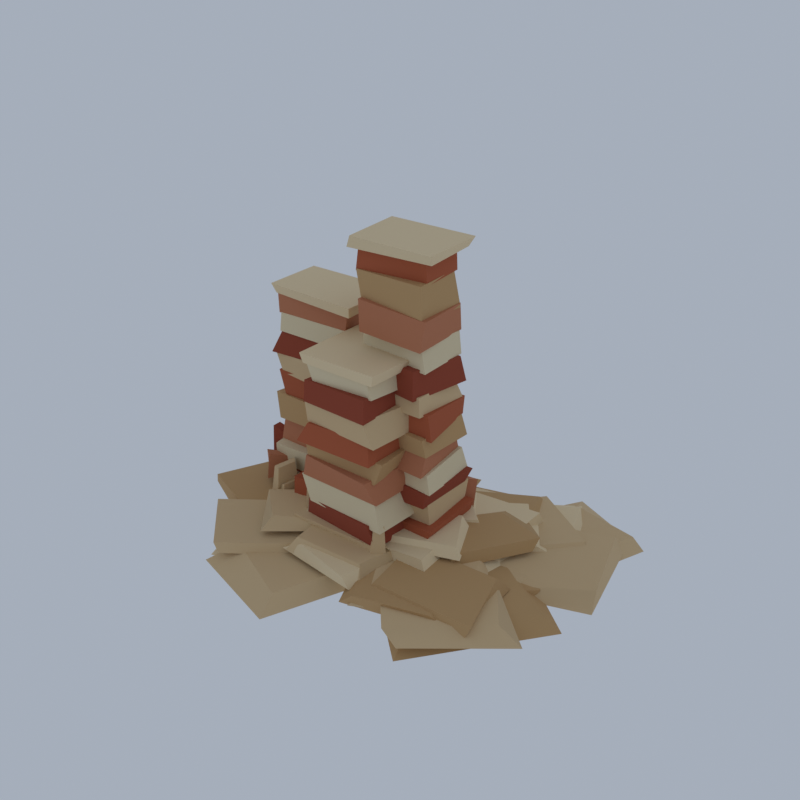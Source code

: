 # Source: SD01_01_red_mesa_cluster_01.blend  (saved by Blender 5.2.45; exported with 4.5.12 LTS)
import bpy
from mathutils import Matrix  # noqa: F401  (used for matrix-valued properties, if any)

bpy.ops.wm.read_factory_settings(use_empty=True)
scene = bpy.context.scene
scene.name = 'Scene'

# ---- collections
col_collection = bpy.data.collections.new('Collection'); scene.collection.children.link(col_collection)

# ---- materials (node trees are filled in below, after node groups)
mat_vh_sand_sandstone = bpy.data.materials.new('vh_sand|Sandstone')
mat_vh_sand_sandstone.diffuse_color = (0.68, 0.4878, 0.2674, 1.0)
mat_vh_sand2_sandstone = bpy.data.materials.new('vh_sand2|Sandstone')
mat_vh_sand2_sandstone.diffuse_color = (0.548, 0.3392, 0.1511, 1.0)
mat_vh_sandl_sandstone = bpy.data.materials.new('vh_sandl|Sandstone')
mat_vh_sandl_sandstone.diffuse_color = (0.8277, 0.6524, 0.3993, 1.0)
mat_vh_red_sandstone = bpy.data.materials.new('vh_red|Sandstone')
mat_vh_red_sandstone.diffuse_color = (0.4423, 0.1062, 0.04145, 1.0)
mat_vh_red2_sandstone = bpy.data.materials.new('vh_red2|Sandstone')
mat_vh_red2_sandstone.diffuse_color = (0.3112, 0.05819, 0.02537, 1.0)
mat_vh_cream_sandstone = bpy.data.materials.new('vh_cream|Sandstone')
mat_vh_cream_sandstone.diffuse_color = (0.7667, 0.6388, 0.4098, 1.0)
mat_vh_clay_brick = bpy.data.materials.new('vh_clay|Brick')
mat_vh_clay_brick.diffuse_color = (0.5234, 0.1975, 0.09627, 1.0)

# ---- material node trees
mat_vh_sand_sandstone.use_nodes = True; mat_vh_sand_sandstone.node_tree.nodes.clear()
_N = mat_vh_sand_sandstone.node_tree.nodes; _L = mat_vh_sand_sandstone.node_tree.links
n0 = _N.new('ShaderNodeBsdfPrincipled'); n0.name = 'Principled BSDF'; n0.location = (-200, 100)
n0.inputs[0].default_value = (0.68, 0.4878, 0.2674, 1.0)
n0.inputs[2].default_value = 0.95
n0.inputs[10].default_value = 0.005
n1 = _N.new('ShaderNodeOutputMaterial'); n1.name = 'Material Output'; n1.location = (200, 100)
_L.new(n0.outputs[0], n1.inputs[0])
n1.is_active_output = True
mat_vh_sand2_sandstone.use_nodes = True; mat_vh_sand2_sandstone.node_tree.nodes.clear()
_N = mat_vh_sand2_sandstone.node_tree.nodes; _L = mat_vh_sand2_sandstone.node_tree.links
n0 = _N.new('ShaderNodeBsdfPrincipled'); n0.name = 'Principled BSDF'; n0.location = (-200, 100)
n0.inputs[0].default_value = (0.548, 0.3392, 0.1511, 1.0)
n0.inputs[2].default_value = 0.95
n0.inputs[10].default_value = 0.005
n1 = _N.new('ShaderNodeOutputMaterial'); n1.name = 'Material Output'; n1.location = (200, 100)
_L.new(n0.outputs[0], n1.inputs[0])
n1.is_active_output = True
mat_vh_sandl_sandstone.use_nodes = True; mat_vh_sandl_sandstone.node_tree.nodes.clear()
_N = mat_vh_sandl_sandstone.node_tree.nodes; _L = mat_vh_sandl_sandstone.node_tree.links
n0 = _N.new('ShaderNodeBsdfPrincipled'); n0.name = 'Principled BSDF'; n0.location = (-200, 100)
n0.inputs[0].default_value = (0.8277, 0.6524, 0.3993, 1.0)
n0.inputs[2].default_value = 0.95
n0.inputs[10].default_value = 0.005
n1 = _N.new('ShaderNodeOutputMaterial'); n1.name = 'Material Output'; n1.location = (200, 100)
_L.new(n0.outputs[0], n1.inputs[0])
n1.is_active_output = True
mat_vh_red_sandstone.use_nodes = True; mat_vh_red_sandstone.node_tree.nodes.clear()
_N = mat_vh_red_sandstone.node_tree.nodes; _L = mat_vh_red_sandstone.node_tree.links
n0 = _N.new('ShaderNodeBsdfPrincipled'); n0.name = 'Principled BSDF'; n0.location = (-200, 100)
n0.inputs[0].default_value = (0.4423, 0.1062, 0.04145, 1.0)
n0.inputs[2].default_value = 0.95
n0.inputs[10].default_value = 0.005
n1 = _N.new('ShaderNodeOutputMaterial'); n1.name = 'Material Output'; n1.location = (200, 100)
_L.new(n0.outputs[0], n1.inputs[0])
n1.is_active_output = True
mat_vh_red2_sandstone.use_nodes = True; mat_vh_red2_sandstone.node_tree.nodes.clear()
_N = mat_vh_red2_sandstone.node_tree.nodes; _L = mat_vh_red2_sandstone.node_tree.links
n0 = _N.new('ShaderNodeBsdfPrincipled'); n0.name = 'Principled BSDF'; n0.location = (-200, 100)
n0.inputs[0].default_value = (0.3112, 0.05819, 0.02537, 1.0)
n0.inputs[2].default_value = 0.95
n0.inputs[10].default_value = 0.005
n1 = _N.new('ShaderNodeOutputMaterial'); n1.name = 'Material Output'; n1.location = (200, 100)
_L.new(n0.outputs[0], n1.inputs[0])
n1.is_active_output = True
mat_vh_cream_sandstone.use_nodes = True; mat_vh_cream_sandstone.node_tree.nodes.clear()
_N = mat_vh_cream_sandstone.node_tree.nodes; _L = mat_vh_cream_sandstone.node_tree.links
n0 = _N.new('ShaderNodeBsdfPrincipled'); n0.name = 'Principled BSDF'; n0.location = (-200, 100)
n0.inputs[0].default_value = (0.7667, 0.6388, 0.4098, 1.0)
n0.inputs[2].default_value = 0.95
n0.inputs[10].default_value = 0.005
n1 = _N.new('ShaderNodeOutputMaterial'); n1.name = 'Material Output'; n1.location = (200, 100)
_L.new(n0.outputs[0], n1.inputs[0])
n1.is_active_output = True
mat_vh_clay_brick.use_nodes = True; mat_vh_clay_brick.node_tree.nodes.clear()
_N = mat_vh_clay_brick.node_tree.nodes; _L = mat_vh_clay_brick.node_tree.links
n0 = _N.new('ShaderNodeBsdfPrincipled'); n0.name = 'Principled BSDF'; n0.location = (-200, 100)
n0.inputs[0].default_value = (0.5234, 0.1975, 0.09627, 1.0)
n0.inputs[2].default_value = 0.9
n0.inputs[10].default_value = 0.005
n1 = _N.new('ShaderNodeOutputMaterial'); n1.name = 'Material Output'; n1.location = (200, 100)
_L.new(n0.outputs[0], n1.inputs[0])
n1.is_active_output = True

# ---- world
world_world = bpy.data.worlds.new('World'); scene.world = world_world
world_world.use_nodes = True; world_world.node_tree.nodes.clear()
_N = world_world.node_tree.nodes; _L = world_world.node_tree.links
n0 = _N.new('ShaderNodeOutputWorld'); n0.name = 'World Output'; n0.location = (200, 100)
n1 = _N.new('ShaderNodeBackground'); n1.name = 'Background'; n1.location = (-200, 100)
n1.inputs[0].default_value = (0.42, 0.47, 0.55, 1.0)
n1.inputs[1].default_value = 0.9
_L.new(n1.outputs[0], n0.inputs[0])
n0.is_active_output = True
world_world.color = (0.05088, 0.05088, 0.05088)
world_world.sun_shadow_jitter_overblur = 0.0

# ---- meshes
me_mesa_cluster = bpy.data.meshes.new('mesa_cluster')
me_mesa_cluster.from_pydata([(-4.994, -50.0, 1.19), (11.16, -7.831, 1.36), (-17.5, -1.647, 0.9976), (-34.96, -41.67, 1.594), (-5.073, -45.06, 6.511), (7.746, -10.37, 6.698), (-17.96, -4.417, 6.713), (-28.88, -34.45, 5.879), (43.21, 3.022, 1.437), (55.89, 38.99, 1.65), (29.25, 50.0, 1.979), (11.17, 18.99, 1.899), (40.87, 6.574, 5.35), (52.66, 37.92, 5.696), (32.19, 41.95, 5.492), (18.93, 17.21, 5.841), (20.72, -10.03, 2.593), (60.0, 4.267, 2.461), (51.88, 36.2, 2.919), (3.764, 25.65, 2.45), (14.17, -0.7636, 6.887), (58.71, 8.097, 7.268), (50.05, 32.56, 7.23), (7.063, 16.6, 6.98), (14.9, -6.938, 2.613), (31.61, 16.95, 3.212), (13.02, 27.47, 3.147), (-4.898, 6.119, 2.821), (16.24, -7.555, 6.442), (27.19, 10.12, 6.39), (7.858, 26.43, 6.102), (-4.892, 3.819, 6.424), (39.68, -8.648, 3.099), (48.86, 14.42, 3.594), (24.29, 25.34, 3.129), (12.13, -0.2659, 3.626), (38.3, -8.417, 6.463), (44.01, 16.58, 6.496), (22.67, 22.99, 6.495), (16.68, -2.622, 6.504), (20.39, -9.016, 3.658), (47.16, 19.72, 3.486), (23.51, 40.31, 3.821), (-1.976, 9.632, 3.588), (20.64, -3.986, 8.532), (45.28, 24.7, 7.882), (24.39, 37.53, 7.848), (5.095, 14.83, 8.219), (-19.62, 10.86, 4.447), (-5.581, 31.74, 4.588), (-25.31, 44.31, 4.25), (-37.56, 23.82, 4.667), (-18.99, 13.9, 7.357), (-8.048, 30.15, 7.393), (-23.66, 43.14, 7.399), (-34.45, 23.44, 7.348), (27.89, -31.48, 4.846), (28.16, 9.064, 5.397), (-0.0695, 5.948, 4.86), (-4.304, -28.38, 5.317), (21.16, -24.06, 9.043), (24.74, 1.707, 9.288), (6.408, 5.232, 9.369), (0.8525, -20.23, 8.942), (-30.0, -41.08, 5.756), (-9.103, -25.53, 5.563), (-28.24, -11.01, 5.688), (-46.91, -24.92, 5.755), (-31.82, -41.0, 8.341), (-11.01, -25.4, 8.732), (-30.04, -12.13, 8.53), (-47.2, -25.49, 8.568), (32.65, -40.79, 5.911), (56.14, -21.58, 6.035), (34.56, -5.945, 5.644), (14.95, -24.59, 6.022), (27.43, -40.02, 8.844), (48.67, -21.0, 9.078), (38.95, -8.037, 9.189), (16.33, -27.74, 9.094), (12.99, -36.39, 6.434), (44.82, -19.78, 5.866), (29.7, 2.504, 5.897), (-0.03064, -10.83, 6.207), (15.78, -30.71, 9.891), (40.85, -21.85, 9.405), (27.85, -0.06107, 9.654), (4.149, -11.68, 9.766), (-2.861, -27.54, 7.562), (9.813, -11.49, 7.732), (-6.505, -0.1875, 7.618), (-18.33, -18.68, 7.928), (-3.768, -25.95, 10.36), (8.75, -8.92, 9.948), (-4.708, -0.8491, 10.18), (-18.45, -16.12, 9.993), (-12.14, 1.113, 8.512), (-8.314, 23.49, 8.639), (-28.36, 25.03, 8.281), (-29.83, 5.809, 8.449), (-11.73, 3.252, 10.48), (-10.08, 20.51, 10.84), (-24.47, 21.31, 10.77), (-28.18, 6.847, 10.53), (11.03, -29.41, 8.871), (13.36, -1.49, 8.399), (-13.5, 0.7952, 8.406), (-14.11, -30.94, 8.593), (8.574, -26.62, 11.71), (14.14, -3.43, 11.65), (-15.71, -0.006618, 12.1), (-12.38, -28.1, 11.93), (-12.09, -19.16, 9.063), (9.593, -4.229, 9.197), (-5.938, 11.43, 9.36), (-24.13, -4.461, 9.081), (-12.17, -19.44, 12.23), (8.343, -3.232, 12.04), (-5.421, 12.75, 12.23), (-24.53, -5.598, 12.39), (-23.61, -31.1, 10.33), (-6.046, -16.31, 10.34), (-18.25, 0.5988, 9.99), (-36.16, -12.25, 10.21), (-24.29, -25.66, 12.56), (-10.1, -17.05, 12.8), (-18.38, -3.619, 12.82), (-34.81, -16.77, 12.52), (1.042, -6.735, 10.87), (17.02, -7.155, 11.14), (16.11, 5.56, 10.94), (1.42, 5.284, 10.99), (0.9992, -4.959, 12.78), (15.14, -6.932, 12.79), (15.08, 4.126, 12.73), (3.236, 5.964, 12.65), (-6.993, 5.883, 11.17), (-0.2822, 25.48, 11.41), (-12.41, 32.61, 11.29), (-20.96, 12.61, 11.12), (-6.597, 8.369, 13.59), (-0.5715, 23.33, 13.68), (-14.28, 29.48, 13.83), (-21.8, 13.47, 13.53), (-3.02, 4.513, 11.73), (11.77, 13.15, 11.43), (0.5243, 27.25, 11.49), (-14.21, 14.95, 11.54), (-3.142, 7.015, 13.57), (8.784, 15.75, 13.5), (-2.187, 25.43, 13.49), (-14.06, 16.86, 13.62), (-12.71, -8.103, 16.06), (15.7, -6.498, 15.59), (14.38, 10.48, 15.81), (-10.33, 9.85, 15.98), (-12.25, -10.05, 22.96), (15.19, -6.909, 22.56), (15.85, 10.12, 23.22), (-11.75, 8.328, 23.22), (-10.5, -8.814, 48.17), (13.34, -8.323, 48.41), (14.15, 8.779, 48.24), (-10.73, 9.382, 47.76), (-9.326, -7.142, 53.59), (12.82, -8.035, 53.82), (12.62, 7.171, 53.55), (-9.362, 7.052, 53.77), (-5.831, -7.17, 5.002), (-10.4, -13.39, 4.928), (-7.219, -16.07, 3.177), (-2.464, -10.98, 4.878), (-6.56, -8.803, 11.7), (-9.64, -13.46, 12.24), (-5.844, -13.99, 11.36), (-3.413, -9.815, 11.56), (5.919, 11.34, 10.56), (6.807, 18.46, 9.049), (1.114, 18.23, 8.603), (1.527, 11.47, 10.58), (5.007, 12.23, 19.78), (5.357, 17.33, 19.6), (2.242, 17.24, 21.2), (0.8176, 12.23, 21.82), (-20.08, -20.74, 7.829), (8.26, -21.57, 8.471), (8.171, 3.881, 8.087), (-16.54, 3.931, 8.116), (-19.26, -22.27, 13.69), (7.469, -20.13, 13.1), (8.728, 4.791, 13.63), (-17.0, 4.078, 13.55), (-15.34, -19.44, 42.65), (8.137, -20.23, 42.45), (9.883, 2.471, 42.78), (-12.49, 4.349, 42.42), (-15.45, -20.27, 49.48), (4.955, -20.91, 49.59), (9.134, 1.272, 49.88), (-12.82, 4.38, 49.99), (-16.73, -11.9, 8.536), (-21.25, -14.01, 6.991), (-18.6, -18.52, 8.982), (-13.74, -15.75, 8.619), (-17.33, -12.11, 18.68), (-19.28, -14.23, 18.91), (-18.37, -17.89, 19.54), (-14.57, -15.21, 19.27), (3.437, -17.71, 9.957), (7.429, -21.13, 11.37), (10.65, -18.59, 11.74), (6.261, -14.54, 10.73), (3.902, -17.13, 19.5), (7.725, -20.19, 18.39), (10.18, -18.57, 19.78), (6.027, -15.48, 18.48), (-40.75, -3.044, 42.88), (-13.81, -5.051, 42.78), (-13.45, 13.24, 42.43), (-40.45, 12.95, 42.04), (-42.43, -3.734, 49.12), (-16.6, -3.025, 49.15), (-13.91, 12.53, 49.28), (-41.69, 13.11, 49.58), (-35.89, -6.07, 6.762), (-38.96, -12.1, 6.334), (-34.32, -14.22, 4.578), (-31.14, -7.327, 4.736), (-35.41, -5.517, 17.85), (-37.51, -11.55, 17.06), (-34.43, -13.0, 17.93), (-32.63, -8.124, 18.8), (-33.1, -7.404, 5.73), (-34.89, -13.25, 5.071), (-31.5, -14.41, 5.532), (-29.29, -6.759, 3.984), (-33.1, -8.602, 13.08), (-33.68, -12.72, 12.73), (-31.79, -13.61, 13.75), (-30.4, -8.215, 13.87), (25.88, -20.77, 2.083), (44.89, -0.3863, 2.359), (31.59, 22.83, 2.159), (5.918, 3.218, 1.918), (25.11, -19.02, 5.493), (46.19, 1.296, 5.457), (28.13, 22.87, 5.685), (4.677, 5.539, 5.722), (-38.81, -26.54, 2.064), (-12.44, -10.8, 2.208), (-23.81, 8.387, 2.466), (-46.21, -9.788, 2.03), (-35.6, -23.97, 5.618), (-13.49, -9.431, 5.791), (-25.5, 3.724, 5.752), (-46.79, -10.53, 5.564), (32.28, -41.42, 2.164), (58.27, -7.07, 2.645), (26.92, 17.29, 2.628), (4.369, -17.12, 2.554), (28.35, -28.83, 7.122), (49.49, -7.124, 6.907), (29.66, 5.942, 6.599), (3.896, -18.79, 6.443), (-38.16, -25.08, 4.424), (-18.93, 5.213, 4.137), (-48.23, 12.23, 4.686), (-60.0, -14.52, 4.488), (-38.82, -23.05, 8.169), (-25.2, 2.016, 8.02), (-46.53, 11.14, 8.337), (-57.62, -16.33, 8.685), (8.434, -3.517, 4.981), (38.55, 9.482, 5.447), (24.51, 38.59, 5.275), (-5.355, 29.06, 5.507), (9.92, 4.651, 8.926), (31.05, 14.48, 9.17), (24.16, 33.9, 9.383), (1.001, 20.79, 9.159), (9.879, -36.26, 5.945), (40.22, -27.92, 5.726), (35.62, -8.626, 5.865), (-0.6509, -14.12, 6.097), (14.43, -36.08, 9.919), (34.42, -29.95, 9.947), (31.43, -10.47, 9.916), (9.508, -14.8, 9.737), (-18.55, -5.154, 6.877), (11.18, 3.839, 6.832), (3.173, 34.51, 6.593), (-27.72, 26.27, 6.987), (-14.69, 0.459, 9.886), (7.795, 9.622, 10.48), (-1.97, 25.66, 10.26), (-25.58, 21.11, 10.35), (13.71, -31.31, 7.285), (44.07, -28.53, 7.365), (41.24, -5.256, 7.256), (10.02, -7.807, 7.455), (15.43, -29.14, 10.54), (45.22, -27.83, 10.53), (38.99, -8.119, 10.9), (11.95, -9.051, 10.4), (15.43, -7.365, 7.7), (34.07, 7.204, 7.228), (24.97, 22.78, 7.277), (1.268, 6.699, 7.486), (15.44, -2.811, 10.37), (30.15, 9.089, 10.37), (21.88, 19.67, 10.12), (6.138, 5.01, 10.15), (25.05, -11.22, 8.84), (37.3, 10.62, 8.542), (22.65, 25.34, 9.015), (6.626, -0.2227, 8.731), (25.33, -7.825, 12.2), (38.31, 12.39, 12.46), (22.73, 16.63, 12.05), (11.62, 0.8986, 12.49), (8.165, -11.62, 9.543), (18.05, 3.372, 9.596), (3.889, 11.35, 9.506), (-7.808, -0.7304, 9.463), (3.74, -11.68, 11.71), (15.22, 4.353, 11.48), (5.842, 11.22, 11.57), (-5.409, -2.108, 11.55), (-23.38, -3.824, 10.68), (-0.09015, -5.165, 10.49), (2.096, 11.04, 10.61), (-24.92, 12.39, 10.21), (-18.42, -2.551, 12.7), (-0.6335, -1.476, 13.12), (-1.621, 8.566, 12.91), (-20.07, 10.15, 13.17), (-30.73, -16.74, 10.6), (-12.87, -15.99, 10.8), (-14.96, -5.162, 10.69), (-31.04, -5.429, 10.7), (-28.04, -15.39, 12.41), (-15.56, -15.65, 12.35), (-14.99, -7.707, 12.58), (-27.46, -7.193, 12.5), (-5.387, 3.172, 11.33), (0.6723, 15.22, 11.23), (-7.143, 21.31, 11.13), (-16.17, 7.276, 11.02), (-6.582, 4.794, 12.73), (0.5149, 13.54, 12.8), (-8.499, 19.28, 12.86), (-15.24, 9.316, 12.93), (-11.6, -8.503, 37.77), (15.4, -8.237, 37.47), (15.55, 9.275, 37.31), (-9.287, 9.749, 37.71), (-11.41, -7.702, 42.91), (14.8, -9.161, 42.68), (13.75, 9.046, 42.86), (-10.05, 9.576, 43.02), (-6.78, -7.061, 75.07), (13.29, -7.851, 74.38), (13.92, 7.047, 74.05), (-7.419, 8.645, 74.99), (-7.909, -7.617, 83.32), (13.2, -8.094, 83.75), (12.03, 6.52, 83.7), (-5.288, 8.086, 84.14), (-10.45, -2.919, 7.275), (-14.75, -4.076, 9.858), (-12.24, -10.27, 7.312), (-8.517, -7.519, 10.31), (-11.52, -2.973, 23.39), (-14.75, -4.086, 23.47), (-12.48, -9.6, 20.12), (-8.017, -7.447, 22.38), (-15.55, -19.67, 31.86), (7.662, -19.48, 31.7), (5.787, 3.745, 32.24), (-18.2, 2.609, 32.09), (-15.7, -20.25, 37.89), (8.988, -17.9, 37.42), (8.0, 3.994, 37.65), (-15.06, 4.011, 38.11), (-3.923, 4.691, 9.79), (-3.397, 8.62, 7.619), (-9.187, 7.841, 8.462), (-9.943, 3.261, 10.73), (-4.628, 4.033, 22.14), (-4.871, 8.095, 23.05), (-9.097, 6.939, 21.38), (-7.714, 3.568, 21.72), (-41.33, -4.552, 28.7), (-12.7, -3.923, 29.06), (-13.87, 15.99, 29.04), (-43.87, 15.04, 28.67), (-44.03, -2.893, 35.75), (-16.17, -3.198, 35.89), (-16.05, 15.53, 36.19), (-41.04, 14.06, 36.02), (-28.39, 19.19, 9.575), (-27.97, 23.09, 8.347), (-32.11, 23.7, 7.086), (-31.31, 18.99, 7.896), (-28.65, 20.12, 21.66), (-28.93, 23.5, 19.58), (-30.85, 22.69, 19.82), (-30.78, 19.0, 21.95), (-34.41, -40.09, 2.707), (1.309, -29.06, 3.246), (-10.29, 2.374, 3.282), (-46.75, -7.245, 3.154), (-32.62, -31.58, 7.248), (-4.959, -23.74, 6.516), (-12.77, -3.583, 6.886), (-40.27, -13.65, 6.809), (-32.44, -2.12, 3.61), (-28.35, 22.83, 3.695), (-49.5, 25.09, 3.834), (-56.49, -0.4039, 3.543), (-33.24, 1.646, 6.695), (-31.1, 21.85, 6.289), (-47.31, 25.59, 6.332), (-51.52, 1.022, 6.651), (34.76, -31.63, 3.737), (40.27, 10.27, 3.736), (4.557, 14.49, 3.761), (-1.56, -28.03, 3.964), (28.91, -25.05, 8.037), (30.65, 9.042, 8.216), (6.984, 12.64, 8.505), (-3.086, -25.59, 8.484), (26.64, 16.83, 4.282), (42.8, 29.28, 4.283), (32.49, 44.29, 4.444), (13.02, 27.28, 4.468), (26.27, 16.35, 6.855), (38.56, 29.03, 6.83), (34.12, 39.85, 6.673), (16.78, 28.33, 6.92), (-12.16, -3.599, 4.115), (27.45, 9.782, 4.732), (19.1, 34.26, 4.698), (-25.37, 22.36, 4.424), (-8.953, -0.9533, 8.746), (24.07, 9.5, 9.358), (14.04, 28.48, 8.955), (-12.4, 21.49, 9.26), (-17.73, -12.06, 4.627), (16.74, -4.649, 4.805), (9.269, 19.92, 5.055), (-23.27, 7.31, 5.174), (-14.28, -11.22, 8.597), (12.34, -2.607, 9.086), (8.37, 15.11, 8.779), (-22.84, 7.651, 8.874), (18.77, -0.6069, 6.334), (40.34, 15.42, 6.438), (25.54, 28.78, 6.425), (4.815, 17.11, 6.69), (20.42, 2.207, 9.49), (35.75, 12.53, 9.334), (23.83, 28.6, 9.373), (9.667, 18.35, 9.512), (16.19, -19.61, 6.677), (32.98, 2.295, 6.412), (12.54, 18.52, 6.535), (-3.052, -6.314, 6.855), (15.97, -14.91, 9.741), (29.68, 5.442, 10.18), (14.38, 16.47, 10.03), (-3.994, -4.966, 9.894), (-27.99, -8.825, 6.987), (-11.7, 12.82, 7.117), (-29.07, 30.05, 7.165), (-49.12, 3.881, 6.858), (-30.09, -7.235, 10.43), (-11.08, 11.34, 10.78), (-29.3, 20.36, 10.72), (-44.68, 5.45, 10.15), (10.37, -32.99, 8.005), (16.06, -7.795, 8.041), (-9.035, -3.95, 7.913), (-16.05, -30.29, 7.941), (8.11, -32.97, 11.04), (12.06, -11.08, 11.09), (-6.86, -6.159, 11.09), (-10.16, -28.99, 10.98), (-0.02741, -1.007, 8.075), (30.34, -0.1783, 8.093), (31.05, 25.6, 7.929), (0.5731, 23.64, 8.104), (7.803, 0.5934, 11.32), (31.47, 1.097, 11.45), (30.53, 24.14, 11.3), (3.097, 20.37, 11.49), (12.96, 4.904, 8.642), (28.72, 10.43, 8.489), (23.19, 20.78, 8.856), (7.57, 14.9, 8.752), (11.88, 4.12, 10.61), (27.45, 12.01, 10.43), (22.06, 20.33, 10.76), (5.932, 13.38, 10.78), (-39.08, -9.361, 9.414), (-10.06, -7.391, 9.663), (-13.75, 18.79, 9.608), (-43.36, 14.2, 9.786), (-36.96, -7.375, 12.67), (-14.09, -6.632, 13.17), (-12.88, 18.76, 13.03), (-38.1, 12.0, 12.69), (-6.481, -18.03, 9.707), (23.52, -17.94, 9.467), (20.09, 3.65, 9.801), (-9.632, 3.407, 9.385), (-1.499, -19.52, 12.67), (20.64, -16.29, 12.94), (18.8, 3.45, 12.7), (-2.319, 2.817, 13.24), (4.021, -5.75, 9.66), (23.28, 7.974, 9.922), (13.57, 23.3, 9.971), (-10.42, 5.334, 9.722), (4.478, -6.055, 12.68), (20.76, 8.234, 12.95), (8.974, 18.91, 12.85), (-5.718, 8.962, 13.19), (4.008, -17.71, 11.75), (27.62, -8.964, 11.69), (20.95, 5.033, 11.48), (-2.224, -3.159, 11.57), (5.977, -14.83, 14.07), (25.24, -7.408, 14.29), (17.69, 5.324, 14.48), (-0.2498, -3.843, 14.32), (-9.329, -9.448, 89.18), (15.45, -6.868, 89.2), (13.72, 10.03, 89.25), (-11.37, 9.357, 89.07), (-8.832, -8.835, 92.04), (16.52, -8.444, 92.18), (15.31, 10.63, 92.09), (-10.59, 9.499, 92.11), (-15.84, -19.83, 59.45), (7.15, -19.55, 59.57), (7.535, 4.712, 59.5), (-17.17, 3.89, 59.45), (-16.29, -20.51, 62.4), (7.363, -19.36, 62.35), (9.012, 3.406, 62.59), (-16.66, 3.269, 62.38), (-42.08, -2.789, 66.78), (-14.4, -3.701, 66.73), (-15.67, 13.39, 66.83), (-44.5, 13.89, 66.89), (-42.63, -4.099, 69.85), (-13.85, -4.242, 69.81), (-14.52, 15.01, 69.61), (-43.4, 13.58, 69.69), (-11.38, -9.636, 7.803), (15.83, -9.535, 7.734), (14.53, 11.55, 8.173), (-13.04, 10.49, 7.781), (-9.095, -8.848, 16.26), (17.71, -9.342, 16.31), (17.23, 11.03, 16.93), (-13.21, 9.048, 17.13), (-10.31, -8.032, 41.99), (16.43, -7.348, 41.99), (13.19, 10.28, 42.44), (-10.07, 9.391, 42.17), (-7.649, -8.479, 48.56), (14.76, -6.675, 48.82), (14.24, 9.522, 48.38), (-7.58, 7.59, 48.71), (-8.17, -7.446, 82.8), (12.98, -5.499, 82.92), (12.1, 7.783, 83.39), (-7.362, 7.486, 83.13), (-6.959, -7.504, 90.63), (12.26, -5.1, 90.6), (10.72, 9.072, 90.3), (-8.618, 6.397, 90.6), (-9.001, -6.251, 9.938), (-13.85, -10.11, 7.938), (-7.895, -14.45, 9.632), (-4.169, -9.977, 8.375), (-8.081, -6.548, 17.9), (-12.63, -10.26, 17.25), (-8.686, -13.11, 17.54), (-4.276, -9.715, 16.81), (-2.394, 11.99, 7.233), (-5.03, 17.05, 7.408), (-8.397, 14.42, 7.619), (-4.946, 9.927, 7.16), (-2.307, 12.34, 15.32), (-4.575, 16.66, 16.51), (-6.946, 14.69, 16.49), (-4.969, 10.55, 15.61), (-17.1, -22.09, 37.23), (6.943, -20.92, 37.18), (6.895, 4.078, 37.46), (-14.8, 1.827, 37.36), (-14.47, -20.52, 42.65), (5.323, -19.02, 43.38), (6.87, 1.426, 43.06), (-15.47, 1.033, 42.75), (8.023, -5.402, 0.7966), (13.49, -2.966, 1.315), (11.01, 0.276, 0.997), (6.353, -1.091, 0.0), (9.02, -5.611, 16.35), (12.77, -2.882, 16.78), (10.36, 0.04394, 14.75), (7.24, -1.548, 15.79), (5.464, -2.647, 6.051), (11.76, 2.769, 7.897), (8.594, 4.269, 6.102), (3.67, 0.5294, 7.265), (5.848, -1.808, 15.4), (9.578, 1.489, 15.83), (8.783, 4.866, 18.35), (4.441, 1.421, 17.38), (-40.63, -2.332, 34.88), (-14.8, -1.456, 35.14), (-14.33, 15.69, 35.86), (-44.93, 13.84, 35.84), (-41.98, -3.332, 43.61), (-13.79, -2.487, 43.35), (-14.43, 15.32, 43.29), (-42.17, 14.81, 43.08), (-29.73, -8.719, 4.447), (-27.33, -14.5, 6.054), (-22.31, -11.95, 6.623), (-23.68, -7.676, 4.617), (-27.77, -8.682, 18.1), (-28.42, -12.58, 17.53), (-23.53, -12.06, 17.16), (-24.93, -7.431, 17.22), (-30.88, 17.8, 3.863), (-31.51, 23.53, 4.759), (-35.96, 22.59, 4.629), (-33.7, 17.61, 2.489), (-31.03, 19.19, 12.1), (-32.72, 23.65, 11.31), (-35.0, 22.4, 12.3), (-34.27, 18.8, 12.2), (-9.262, -10.19, 21.86), (14.99, -8.652, 22.21), (15.3, 8.245, 21.92), (-10.84, 10.4, 21.89), (-11.87, -8.891, 27.87), (16.25, -9.242, 27.29), (17.54, 9.581, 27.42), (-8.671, 8.479, 27.3), (-8.338, -7.198, 53.29), (11.91, -9.367, 52.97), (14.9, 9.07, 53.13), (-9.547, 8.51, 53.25), (-8.588, -6.487, 61.13), (11.66, -9.018, 61.09), (14.43, 6.926, 60.75), (-8.332, 7.667, 60.57), (-0.375, -12.26, 2.523), (-1.321, -16.09, 2.901), (3.339, -16.5, 4.967), (4.408, -11.75, 4.546), (0.1077, -12.06, 13.49), (0.1977, -16.47, 12.26), (3.815, -16.61, 15.0), (3.291, -11.95, 13.1), (-17.0, -19.06, 12.98), (8.499, -20.11, 13.02), (11.09, 4.07, 13.2), (-15.4, 5.87, 13.2), (-15.67, -19.74, 19.15), (6.437, -21.34, 19.48), (8.845, 3.774, 19.13), (-17.34, 4.714, 19.8), (-14.78, -21.12, 49.23), (5.988, -21.48, 49.31), (5.396, 1.53, 49.4), (-16.02, 3.534, 49.28), (-15.71, -19.65, 54.63), (4.721, -19.79, 55.15), (4.579, 1.719, 55.11), (-13.22, 1.016, 54.7), (6.537, -1.478, 7.665), (10.43, 2.57, 9.315), (7.544, 4.699, 8.209), (2.935, 1.308, 9.39), (6.995, -0.8488, 18.75), (9.984, 2.144, 18.33), (7.253, 4.337, 18.67), (4.488, 1.625, 18.4), (-45.98, -4.896, 8.248), (-14.0, -5.491, 8.464), (-14.19, 15.2, 7.827), (-46.12, 14.31, 8.086), (-44.22, -4.226, 14.68), (-13.61, -4.09, 14.97), (-14.94, 14.39, 15.07), (-45.48, 13.29, 14.38), (-43.22, -4.639, 49.24), (-17.64, -1.13, 49.07), (-18.3, 14.94, 48.77), (-43.09, 14.21, 48.94), (-39.91, -2.683, 57.04), (-16.05, -0.6899, 56.92), (-17.38, 13.65, 56.15), (-43.01, 13.5, 56.97), (-43.58, 2.434, 8.293), (-48.41, 0.9292, 9.667), (-46.86, -3.037, 11.24), (-41.43, -0.8603, 9.04), (-44.05, 0.8695, 22.27), (-46.94, 0.3452, 23.28), (-46.57, -2.665, 23.47), (-42.49, -1.988, 21.78), (-9.098, -7.728, 26.93), (17.29, -8.894, 27.33), (15.77, 9.8, 26.8), (-10.25, 9.085, 27.27), (-8.276, -7.619, 32.43), (16.04, -8.519, 32.54), (14.28, 8.796, 33.15), (-9.407, 8.557, 32.86), (-7.241, -6.14, 60.48), (13.86, -6.917, 60.31), (13.59, 8.365, 60.71), (-7.088, 7.998, 60.8), (-7.248, -5.905, 67.5), (11.54, -5.911, 67.19), (13.15, 7.918, 67.11), (-7.012, 9.033, 67.72), (8.821, 10.88, 8.06), (10.05, 17.02, 7.388), (4.315, 17.56, 7.189), (4.231, 12.8, 7.232), (9.389, 12.28, 14.64), (10.18, 15.79, 15.84), (5.266, 17.93, 15.5), (4.0, 12.91, 15.44), (-14.95, -20.01, 18.47), (10.38, -20.62, 18.46), (11.07, 4.934, 18.38), (-17.23, 4.42, 18.42), (-17.29, -20.4, 26.39), (7.65, -19.66, 26.63), (7.415, 4.137, 26.4), (-16.43, 5.02, 26.75), (-13.28, -18.83, 53.95), (5.564, -17.9, 54.6), (7.399, 1.593, 54.28), (-13.99, 3.529, 54.76), (-14.76, -19.95, 60.7), (4.838, -19.07, 60.81), (6.406, 2.481, 60.61), (-15.46, 3.484, 60.43), (-16.13, -12.77, 0.2648), (-20.13, -14.87, 1.309), (-18.67, -19.65, 0.6382), (-13.33, -17.09, 1.687), (-15.08, -13.1, 14.2), (-19.56, -15.31, 17.09), (-17.3, -19.16, 13.83), (-14.4, -16.72, 13.89), (-42.68, -5.539, 13.8), (-12.98, -3.389, 13.75), (-13.16, 14.13, 14.27), (-46.14, 13.57, 14.18), (-42.52, -5.712, 20.32), (-15.54, -3.953, 20.64), (-12.85, 14.69, 20.69), (-44.65, 13.96, 21.14), (-40.62, -3.511, 55.98), (-15.19, -1.903, 55.62), (-18.1, 14.56, 56.08), (-42.32, 12.83, 56.29), (-40.89, -2.509, 61.15), (-17.67, -1.104, 61.2), (-18.43, 13.93, 61.62), (-41.0, 12.55, 61.14), (-26.88, -8.242, 9.499), (-23.44, -12.16, 9.499), (-16.5, -10.15, 8.981), (-20.57, -5.57, 7.913), (-25.72, -8.879, 18.59), (-22.43, -12.44, 16.41), (-17.94, -9.815, 16.15), (-20.44, -7.078, 16.16), (-12.36, -9.172, 31.99), (15.54, -10.36, 32.47), (13.35, 8.636, 32.49), (-10.65, 9.953, 32.01), (-11.09, -7.467, 37.64), (15.24, -7.797, 38.39), (12.96, 7.345, 38.28), (-11.29, 7.441, 37.84), (-5.982, -8.958, 67.25), (13.04, -8.092, 66.22), (12.72, 9.245, 66.95), (-8.613, 7.302, 67.25), (-6.57, -8.613, 75.91), (14.56, -7.932, 74.8), (13.84, 7.075, 75.24), (-7.295, 6.051, 75.92), (11.47, 7.968, 10.6), (15.42, 13.28, 10.73), (13.05, 15.26, 9.487), (7.408, 9.89, 11.12), (11.78, 9.501, 22.11), (15.88, 14.42, 21.04), (12.23, 15.2, 20.27), (8.182, 10.74, 20.96), (-16.62, -20.56, 26.43), (8.614, -19.87, 26.02), (9.308, 3.348, 26.13), (-17.06, 5.199, 26.43), (-15.63, -20.28, 32.49), (6.281, -21.97, 32.59), (9.063, 3.227, 32.54), (-16.91, 3.762, 32.13), (-16.51, -8.439, 11.81), (-24.12, -9.285, 10.02), (-22.28, -13.44, 10.28), (-13.62, -13.23, 10.35), (-16.85, -8.05, 19.33), (-21.42, -8.769, 21.24), (-20.41, -13.98, 19.32), (-14.97, -13.09, 20.49), (-43.22, -2.462, 20.36), (-13.1, -2.007, 19.74), (-16.07, 15.37, 19.65), (-44.75, 15.21, 19.5), (-41.75, -1.687, 29.66), (-16.1, -2.676, 29.34), (-16.4, 13.43, 28.81), (-42.01, 14.52, 29.1), (-41.61, -2.486, 60.98), (-18.21, -1.045, 60.89), (-18.25, 14.64, 61.07), (-42.35, 11.97, 60.86), (-41.4, -2.933, 68.29), (-17.62, -0.2736, 68.43), (-17.87, 13.76, 67.83), (-40.48, 11.62, 67.73), (-39.6, -1.877, 10.64), (-44.7, -7.038, 10.4), (-42.44, -9.983, 10.12), (-36.85, -4.564, 11.55), (-39.73, -2.42, 16.8), (-44.32, -7.815, 18.46), (-41.8, -9.525, 18.49), (-38.37, -5.193, 17.14)], [], [(0, 3, 2, 1), (4, 5, 6, 7), (0, 1, 5, 4), (1, 2, 6, 5), (2, 3, 7, 6), (3, 0, 4, 7), (8, 11, 10, 9), (12, 13, 14, 15), (8, 9, 13, 12), (9, 10, 14, 13), (10, 11, 15, 14), (11, 8, 12, 15), (16, 19, 18, 17), (20, 21, 22, 23), (16, 17, 21, 20), (17, 18, 22, 21), (18, 19, 23, 22), (19, 16, 20, 23), (24, 27, 26, 25), (28, 29, 30, 31), (24, 25, 29, 28), (25, 26, 30, 29), (26, 27, 31, 30), (27, 24, 28, 31), (32, 35, 34, 33), (36, 37, 38, 39), (32, 33, 37, 36), (33, 34, 38, 37), (34, 35, 39, 38), (35, 32, 36, 39), (40, 43, 42, 41), (44, 45, 46, 47), (40, 41, 45, 44), (41, 42, 46, 45), (42, 43, 47, 46), (43, 40, 44, 47), (48, 51, 50, 49), (52, 53, 54, 55), (48, 49, 53, 52), (49, 50, 54, 53), (50, 51, 55, 54), (51, 48, 52, 55), (56, 59, 58, 57), (60, 61, 62, 63), (56, 57, 61, 60), (57, 58, 62, 61), (58, 59, 63, 62), (59, 56, 60, 63), (64, 67, 66, 65), (68, 69, 70, 71), (64, 65, 69, 68), (65, 66, 70, 69), (66, 67, 71, 70), (67, 64, 68, 71), (72, 75, 74, 73), (76, 77, 78, 79), (72, 73, 77, 76), (73, 74, 78, 77), (74, 75, 79, 78), (75, 72, 76, 79), (80, 83, 82, 81), (84, 85, 86, 87), (80, 81, 85, 84), (81, 82, 86, 85), (82, 83, 87, 86), (83, 80, 84, 87), (88, 91, 90, 89), (92, 93, 94, 95), (88, 89, 93, 92), (89, 90, 94, 93), (90, 91, 95, 94), (91, 88, 92, 95), (96, 99, 98, 97), (100, 101, 102, 103), (96, 97, 101, 100), (97, 98, 102, 101), (98, 99, 103, 102), (99, 96, 100, 103), (104, 107, 106, 105), (108, 109, 110, 111), (104, 105, 109, 108), (105, 106, 110, 109), (106, 107, 111, 110), (107, 104, 108, 111), (112, 115, 114, 113), (116, 117, 118, 119), (112, 113, 117, 116), (113, 114, 118, 117), (114, 115, 119, 118), (115, 112, 116, 119), (120, 123, 122, 121), (124, 125, 126, 127), (120, 121, 125, 124), (121, 122, 126, 125), (122, 123, 127, 126), (123, 120, 124, 127), (128, 131, 130, 129), (132, 133, 134, 135), (128, 129, 133, 132), (129, 130, 134, 133), (130, 131, 135, 134), (131, 128, 132, 135), (136, 139, 138, 137), (140, 141, 142, 143), (136, 137, 141, 140), (137, 138, 142, 141), (138, 139, 143, 142), (139, 136, 140, 143), (144, 147, 146, 145), (148, 149, 150, 151), (144, 145, 149, 148), (145, 146, 150, 149), (146, 147, 151, 150), (147, 144, 148, 151), (152, 155, 154, 153), (156, 157, 158, 159), (152, 153, 157, 156), (153, 154, 158, 157), (154, 155, 159, 158), (155, 152, 156, 159), (160, 163, 162, 161), (164, 165, 166, 167), (160, 161, 165, 164), (161, 162, 166, 165), (162, 163, 167, 166), (163, 160, 164, 167), (168, 171, 170, 169), (172, 173, 174, 175), (168, 169, 173, 172), (169, 170, 174, 173), (170, 171, 175, 174), (171, 168, 172, 175), (176, 179, 178, 177), (180, 181, 182, 183), (176, 177, 181, 180), (177, 178, 182, 181), (178, 179, 183, 182), (179, 176, 180, 183), (184, 187, 186, 185), (188, 189, 190, 191), (184, 185, 189, 188), (185, 186, 190, 189), (186, 187, 191, 190), (187, 184, 188, 191), (192, 195, 194, 193), (196, 197, 198, 199), (192, 193, 197, 196), (193, 194, 198, 197), (194, 195, 199, 198), (195, 192, 196, 199), (200, 203, 202, 201), (204, 205, 206, 207), (200, 201, 205, 204), (201, 202, 206, 205), (202, 203, 207, 206), (203, 200, 204, 207), (208, 211, 210, 209), (212, 213, 214, 215), (208, 209, 213, 212), (209, 210, 214, 213), (210, 211, 215, 214), (211, 208, 212, 215), (216, 219, 218, 217), (220, 221, 222, 223), (216, 217, 221, 220), (217, 218, 222, 221), (218, 219, 223, 222), (219, 216, 220, 223), (224, 227, 226, 225), (228, 229, 230, 231), (224, 225, 229, 228), (225, 226, 230, 229), (226, 227, 231, 230), (227, 224, 228, 231), (232, 235, 234, 233), (236, 237, 238, 239), (232, 233, 237, 236), (233, 234, 238, 237), (234, 235, 239, 238), (235, 232, 236, 239), (240, 243, 242, 241), (244, 245, 246, 247), (240, 241, 245, 244), (241, 242, 246, 245), (242, 243, 247, 246), (243, 240, 244, 247), (248, 251, 250, 249), (252, 253, 254, 255), (248, 249, 253, 252), (249, 250, 254, 253), (250, 251, 255, 254), (251, 248, 252, 255), (256, 259, 258, 257), (260, 261, 262, 263), (256, 257, 261, 260), (257, 258, 262, 261), (258, 259, 263, 262), (259, 256, 260, 263), (264, 267, 266, 265), (268, 269, 270, 271), (264, 265, 269, 268), (265, 266, 270, 269), (266, 267, 271, 270), (267, 264, 268, 271), (272, 275, 274, 273), (276, 277, 278, 279), (272, 273, 277, 276), (273, 274, 278, 277), (274, 275, 279, 278), (275, 272, 276, 279), (280, 283, 282, 281), (284, 285, 286, 287), (280, 281, 285, 284), (281, 282, 286, 285), (282, 283, 287, 286), (283, 280, 284, 287), (288, 291, 290, 289), (292, 293, 294, 295), (288, 289, 293, 292), (289, 290, 294, 293), (290, 291, 295, 294), (291, 288, 292, 295), (296, 299, 298, 297), (300, 301, 302, 303), (296, 297, 301, 300), (297, 298, 302, 301), (298, 299, 303, 302), (299, 296, 300, 303), (304, 307, 306, 305), (308, 309, 310, 311), (304, 305, 309, 308), (305, 306, 310, 309), (306, 307, 311, 310), (307, 304, 308, 311), (312, 315, 314, 313), (316, 317, 318, 319), (312, 313, 317, 316), (313, 314, 318, 317), (314, 315, 319, 318), (315, 312, 316, 319), (320, 323, 322, 321), (324, 325, 326, 327), (320, 321, 325, 324), (321, 322, 326, 325), (322, 323, 327, 326), (323, 320, 324, 327), (328, 331, 330, 329), (332, 333, 334, 335), (328, 329, 333, 332), (329, 330, 334, 333), (330, 331, 335, 334), (331, 328, 332, 335), (336, 339, 338, 337), (340, 341, 342, 343), (336, 337, 341, 340), (337, 338, 342, 341), (338, 339, 343, 342), (339, 336, 340, 343), (344, 347, 346, 345), (348, 349, 350, 351), (344, 345, 349, 348), (345, 346, 350, 349), (346, 347, 351, 350), (347, 344, 348, 351), (352, 355, 354, 353), (356, 357, 358, 359), (352, 353, 357, 356), (353, 354, 358, 357), (354, 355, 359, 358), (355, 352, 356, 359), (360, 363, 362, 361), (364, 365, 366, 367), (360, 361, 365, 364), (361, 362, 366, 365), (362, 363, 367, 366), (363, 360, 364, 367), (368, 371, 370, 369), (372, 373, 374, 375), (368, 369, 373, 372), (369, 370, 374, 373), (370, 371, 375, 374), (371, 368, 372, 375), (376, 379, 378, 377), (380, 381, 382, 383), (376, 377, 381, 380), (377, 378, 382, 381), (378, 379, 383, 382), (379, 376, 380, 383), (384, 387, 386, 385), (388, 389, 390, 391), (384, 385, 389, 388), (385, 386, 390, 389), (386, 387, 391, 390), (387, 384, 388, 391), (392, 395, 394, 393), (396, 397, 398, 399), (392, 393, 397, 396), (393, 394, 398, 397), (394, 395, 399, 398), (395, 392, 396, 399), (400, 403, 402, 401), (404, 405, 406, 407), (400, 401, 405, 404), (401, 402, 406, 405), (402, 403, 407, 406), (403, 400, 404, 407), (408, 411, 410, 409), (412, 413, 414, 415), (408, 409, 413, 412), (409, 410, 414, 413), (410, 411, 415, 414), (411, 408, 412, 415), (416, 419, 418, 417), (420, 421, 422, 423), (416, 417, 421, 420), (417, 418, 422, 421), (418, 419, 423, 422), (419, 416, 420, 423), (424, 427, 426, 425), (428, 429, 430, 431), (424, 425, 429, 428), (425, 426, 430, 429), (426, 427, 431, 430), (427, 424, 428, 431), (432, 435, 434, 433), (436, 437, 438, 439), (432, 433, 437, 436), (433, 434, 438, 437), (434, 435, 439, 438), (435, 432, 436, 439), (440, 443, 442, 441), (444, 445, 446, 447), (440, 441, 445, 444), (441, 442, 446, 445), (442, 443, 447, 446), (443, 440, 444, 447), (448, 451, 450, 449), (452, 453, 454, 455), (448, 449, 453, 452), (449, 450, 454, 453), (450, 451, 455, 454), (451, 448, 452, 455), (456, 459, 458, 457), (460, 461, 462, 463), (456, 457, 461, 460), (457, 458, 462, 461), (458, 459, 463, 462), (459, 456, 460, 463), (464, 467, 466, 465), (468, 469, 470, 471), (464, 465, 469, 468), (465, 466, 470, 469), (466, 467, 471, 470), (467, 464, 468, 471), (472, 475, 474, 473), (476, 477, 478, 479), (472, 473, 477, 476), (473, 474, 478, 477), (474, 475, 479, 478), (475, 472, 476, 479), (480, 483, 482, 481), (484, 485, 486, 487), (480, 481, 485, 484), (481, 482, 486, 485), (482, 483, 487, 486), (483, 480, 484, 487), (488, 491, 490, 489), (492, 493, 494, 495), (488, 489, 493, 492), (489, 490, 494, 493), (490, 491, 495, 494), (491, 488, 492, 495), (496, 499, 498, 497), (500, 501, 502, 503), (496, 497, 501, 500), (497, 498, 502, 501), (498, 499, 503, 502), (499, 496, 500, 503), (504, 507, 506, 505), (508, 509, 510, 511), (504, 505, 509, 508), (505, 506, 510, 509), (506, 507, 511, 510), (507, 504, 508, 511), (512, 515, 514, 513), (516, 517, 518, 519), (512, 513, 517, 516), (513, 514, 518, 517), (514, 515, 519, 518), (515, 512, 516, 519), (520, 523, 522, 521), (524, 525, 526, 527), (520, 521, 525, 524), (521, 522, 526, 525), (522, 523, 527, 526), (523, 520, 524, 527), (528, 531, 530, 529), (532, 533, 534, 535), (528, 529, 533, 532), (529, 530, 534, 533), (530, 531, 535, 534), (531, 528, 532, 535), (536, 539, 538, 537), (540, 541, 542, 543), (536, 537, 541, 540), (537, 538, 542, 541), (538, 539, 543, 542), (539, 536, 540, 543), (544, 547, 546, 545), (548, 549, 550, 551), (544, 545, 549, 548), (545, 546, 550, 549), (546, 547, 551, 550), (547, 544, 548, 551), (552, 555, 554, 553), (556, 557, 558, 559), (552, 553, 557, 556), (553, 554, 558, 557), (554, 555, 559, 558), (555, 552, 556, 559), (560, 563, 562, 561), (564, 565, 566, 567), (560, 561, 565, 564), (561, 562, 566, 565), (562, 563, 567, 566), (563, 560, 564, 567), (568, 571, 570, 569), (572, 573, 574, 575), (568, 569, 573, 572), (569, 570, 574, 573), (570, 571, 575, 574), (571, 568, 572, 575), (576, 579, 578, 577), (580, 581, 582, 583), (576, 577, 581, 580), (577, 578, 582, 581), (578, 579, 583, 582), (579, 576, 580, 583), (584, 587, 586, 585), (588, 589, 590, 591), (584, 585, 589, 588), (585, 586, 590, 589), (586, 587, 591, 590), (587, 584, 588, 591), (592, 595, 594, 593), (596, 597, 598, 599), (592, 593, 597, 596), (593, 594, 598, 597), (594, 595, 599, 598), (595, 592, 596, 599), (600, 603, 602, 601), (604, 605, 606, 607), (600, 601, 605, 604), (601, 602, 606, 605), (602, 603, 607, 606), (603, 600, 604, 607), (608, 611, 610, 609), (612, 613, 614, 615), (608, 609, 613, 612), (609, 610, 614, 613), (610, 611, 615, 614), (611, 608, 612, 615), (616, 619, 618, 617), (620, 621, 622, 623), (616, 617, 621, 620), (617, 618, 622, 621), (618, 619, 623, 622), (619, 616, 620, 623), (624, 627, 626, 625), (628, 629, 630, 631), (624, 625, 629, 628), (625, 626, 630, 629), (626, 627, 631, 630), (627, 624, 628, 631), (632, 635, 634, 633), (636, 637, 638, 639), (632, 633, 637, 636), (633, 634, 638, 637), (634, 635, 639, 638), (635, 632, 636, 639), (640, 643, 642, 641), (644, 645, 646, 647), (640, 641, 645, 644), (641, 642, 646, 645), (642, 643, 647, 646), (643, 640, 644, 647), (648, 651, 650, 649), (652, 653, 654, 655), (648, 649, 653, 652), (649, 650, 654, 653), (650, 651, 655, 654), (651, 648, 652, 655), (656, 659, 658, 657), (660, 661, 662, 663), (656, 657, 661, 660), (657, 658, 662, 661), (658, 659, 663, 662), (659, 656, 660, 663), (664, 667, 666, 665), (668, 669, 670, 671), (664, 665, 669, 668), (665, 666, 670, 669), (666, 667, 671, 670), (667, 664, 668, 671), (672, 675, 674, 673), (676, 677, 678, 679), (672, 673, 677, 676), (673, 674, 678, 677), (674, 675, 679, 678), (675, 672, 676, 679), (680, 683, 682, 681), (684, 685, 686, 687), (680, 681, 685, 684), (681, 682, 686, 685), (682, 683, 687, 686), (683, 680, 684, 687), (688, 691, 690, 689), (692, 693, 694, 695), (688, 689, 693, 692), (689, 690, 694, 693), (690, 691, 695, 694), (691, 688, 692, 695), (696, 699, 698, 697), (700, 701, 702, 703), (696, 697, 701, 700), (697, 698, 702, 701), (698, 699, 703, 702), (699, 696, 700, 703), (704, 707, 706, 705), (708, 709, 710, 711), (704, 705, 709, 708), (705, 706, 710, 709), (706, 707, 711, 710), (707, 704, 708, 711), (712, 715, 714, 713), (716, 717, 718, 719), (712, 713, 717, 716), (713, 714, 718, 717), (714, 715, 719, 718), (715, 712, 716, 719), (720, 723, 722, 721), (724, 725, 726, 727), (720, 721, 725, 724), (721, 722, 726, 725), (722, 723, 727, 726), (723, 720, 724, 727), (728, 731, 730, 729), (732, 733, 734, 735), (728, 729, 733, 732), (729, 730, 734, 733), (730, 731, 735, 734), (731, 728, 732, 735), (736, 739, 738, 737), (740, 741, 742, 743), (736, 737, 741, 740), (737, 738, 742, 741), (738, 739, 743, 742), (739, 736, 740, 743), (744, 747, 746, 745), (748, 749, 750, 751), (744, 745, 749, 748), (745, 746, 750, 749), (746, 747, 751, 750), (747, 744, 748, 751), (752, 755, 754, 753), (756, 757, 758, 759), (752, 753, 757, 756), (753, 754, 758, 757), (754, 755, 759, 758), (755, 752, 756, 759), (760, 763, 762, 761), (764, 765, 766, 767), (760, 761, 765, 764), (761, 762, 766, 765), (762, 763, 767, 766), (763, 760, 764, 767), (768, 771, 770, 769), (772, 773, 774, 775), (768, 769, 773, 772), (769, 770, 774, 773), (770, 771, 775, 774), (771, 768, 772, 775), (776, 779, 778, 777), (780, 781, 782, 783), (776, 777, 781, 780), (777, 778, 782, 781), (778, 779, 783, 782), (779, 776, 780, 783), (784, 787, 786, 785), (788, 789, 790, 791), (784, 785, 789, 788), (785, 786, 790, 789), (786, 787, 791, 790), (787, 784, 788, 791), (792, 795, 794, 793), (796, 797, 798, 799), (792, 793, 797, 796), (793, 794, 798, 797), (794, 795, 799, 798), (795, 792, 796, 799), (800, 803, 802, 801), (804, 805, 806, 807), (800, 801, 805, 804), (801, 802, 806, 805), (802, 803, 807, 806), (803, 800, 804, 807), (808, 811, 810, 809), (812, 813, 814, 815), (808, 809, 813, 812), (809, 810, 814, 813), (810, 811, 815, 814), (811, 808, 812, 815), (816, 819, 818, 817), (820, 821, 822, 823), (816, 817, 821, 820), (817, 818, 822, 821), (818, 819, 823, 822), (819, 816, 820, 823), (824, 827, 826, 825), (828, 829, 830, 831), (824, 825, 829, 828), (825, 826, 830, 829), (826, 827, 831, 830), (827, 824, 828, 831), (832, 835, 834, 833), (836, 837, 838, 839), (832, 833, 837, 836), (833, 834, 838, 837), (834, 835, 839, 838), (835, 832, 836, 839), (840, 843, 842, 841), (844, 845, 846, 847), (840, 841, 845, 844), (841, 842, 846, 845), (842, 843, 847, 846), (843, 840, 844, 847), (848, 851, 850, 849), (852, 853, 854, 855), (848, 849, 853, 852), (849, 850, 854, 853), (850, 851, 855, 854), (851, 848, 852, 855)])
me_mesa_cluster.polygons.foreach_set('use_smooth', [True] * 642)
me_mesa_cluster.polygons.foreach_set('material_index', [0, 0, 0, 0, 0, 0, 0, 0, 0, 0, 0, 0, 0, 0, 0, 0, 0, 0, 0, 0, 0, 0, 0, 0, 0, 0, 0, 0, 0, 0, 0, 0, 0, 0, 0, 0, 0, 0, 0, 0, 0, 0, 0, 0, 0, 0, 0, 0, 0, 0, 0, 0, 0, 0, 0, 0, 0, 0, 0, 0, 0, 0, 0, 0, 0, 0, 0, 0, 0, 0, 0, 0, 0, 0, 0, 0, 0, 0, 0, 0, 0, 0, 0, 0, 0, 0, 0, 0, 0, 0, 0, 0, 0, 0, 0, 0, 0, 0, 0, 0, 0, 0, 0, 0, 0, 0, 0, 0, 0, 0, 0, 0, 0, 0, 0, 0, 0, 0, 0, 0, 0, 0, 0, 0, 0, 0, 0, 0, 0, 0, 0, 0, 0, 0, 0, 0, 0, 0, 0, 0, 0, 0, 0, 0, 0, 0, 0, 0, 0, 0, 0, 0, 0, 0, 0, 0, 0, 0, 0, 0, 0, 0, 0, 0, 0, 0, 0, 0, 0, 0, 0, 0, 0, 0, 0, 0, 0, 0, 0, 0, 1, 1, 1, 1, 1, 1, 1, 1, 1, 1, 1, 1, 1, 1, 1, 1, 1, 1, 1, 1, 1, 1, 1, 1, 1, 1, 1, 1, 1, 1, 1, 1, 1, 1, 1, 1, 1, 1, 1, 1, 1, 1, 1, 1, 1, 1, 1, 1, 1, 1, 1, 1, 1, 1, 1, 1, 1, 1, 1, 1, 1, 1, 1, 1, 1, 1, 1, 1, 1, 1, 1, 1, 1, 1, 1, 1, 1, 1, 1, 1, 1, 1, 1, 1, 1, 1, 1, 1, 1, 1, 1, 1, 1, 1, 1, 1, 1, 1, 1, 1, 1, 1, 1, 1, 1, 1, 1, 1, 1, 1, 1, 1, 1, 1, 1, 1, 1, 1, 1, 1, 1, 1, 1, 1, 1, 1, 2, 2, 2, 2, 2, 2, 2, 2, 2, 2, 2, 2, 2, 2, 2, 2, 2, 2, 2, 2, 2, 2, 2, 2, 2, 2, 2, 2, 2, 2, 2, 2, 2, 2, 2, 2, 2, 2, 2, 2, 2, 2, 2, 2, 2, 2, 2, 2, 2, 2, 2, 2, 2, 2, 2, 2, 2, 2, 2, 2, 2, 2, 2, 2, 2, 2, 2, 2, 2, 2, 2, 2, 2, 2, 2, 2, 2, 2, 2, 2, 2, 2, 2, 2, 2, 2, 2, 2, 2, 2, 2, 2, 2, 2, 2, 2, 2, 2, 2, 2, 2, 2, 2, 2, 2, 2, 2, 2, 2, 2, 2, 2, 2, 2, 3, 3, 3, 3, 3, 3, 3, 3, 3, 3, 3, 3, 3, 3, 3, 3, 3, 3, 3, 3, 3, 3, 3, 3, 3, 3, 3, 3, 3, 3, 3, 3, 3, 3, 3, 3, 3, 3, 3, 3, 3, 3, 3, 3, 3, 3, 3, 3, 3, 3, 3, 3, 3, 3, 3, 3, 3, 3, 3, 3, 3, 3, 3, 3, 3, 3, 4, 4, 4, 4, 4, 4, 4, 4, 4, 4, 4, 4, 4, 4, 4, 4, 4, 4, 4, 4, 4, 4, 4, 4, 4, 4, 4, 4, 4, 4, 4, 4, 4, 4, 4, 4, 4, 4, 4, 4, 4, 4, 4, 4, 4, 4, 4, 4, 4, 4, 4, 4, 4, 4, 5, 5, 5, 5, 5, 5, 5, 5, 5, 5, 5, 5, 5, 5, 5, 5, 5, 5, 5, 5, 5, 5, 5, 5, 5, 5, 5, 5, 5, 5, 5, 5, 5, 5, 5, 5, 5, 5, 5, 5, 5, 5, 5, 5, 5, 5, 5, 5, 5, 5, 5, 5, 5, 5, 6, 6, 6, 6, 6, 6, 6, 6, 6, 6, 6, 6, 6, 6, 6, 6, 6, 6, 6, 6, 6, 6, 6, 6, 6, 6, 6, 6, 6, 6, 6, 6, 6, 6, 6, 6, 6, 6, 6, 6, 6, 6, 6, 6, 6, 6, 6, 6])
_k = set([(0, 1), (0, 3), (0, 4), (1, 2), (1, 5), (2, 3), (2, 6), (3, 7), (4, 5), (4, 7), (5, 6), (6, 7), (8, 9), (8, 11), (8, 12), (9, 10), (9, 13), (10, 11), (10, 14), (11, 15), (12, 13), (12, 15), (13, 14), (16, 17), (16, 19), (16, 20), (17, 18), (17, 21), (18, 19), (18, 22), (19, 23), (20, 23), (21, 22), (22, 23), (24, 25), (24, 27), (24, 28), (25, 26), (25, 29), (26, 27), (26, 30), (27, 31), (28, 29), (28, 31), (30, 31), (32, 33), (32, 35), (32, 36), (33, 34), (33, 37), (34, 35), (34, 38), (35, 39), (36, 37), (36, 39), (37, 38), (38, 39), (40, 41), (40, 43), (40, 44), (41, 42), (41, 45), (42, 43), (42, 46), (43, 47), (44, 45), (44, 47), (45, 46), (46, 47), (48, 49), (48, 51), (48, 52), (49, 50), (49, 53), (50, 51), (50, 54), (51, 55), (52, 53), (52, 55), (53, 54), (54, 55), (56, 57), (56, 59), (56, 60), (57, 58), (57, 61), (58, 59), (58, 62), (59, 63), (60, 61), (61, 62), (62, 63), (64, 65), (64, 67), (64, 68), (65, 66), (65, 69), (66, 67), (66, 70), (67, 71), (68, 69), (68, 71), (69, 70), (70, 71), (72, 73), (72, 75), (72, 76), (73, 74), (73, 77), (74, 75), (74, 78), (75, 79), (76, 79), (77, 78), (78, 79), (80, 81), (80, 83), (80, 84), (81, 82), (81, 85), (82, 83), (82, 86), (83, 87), (84, 85), (84, 87), (85, 86), (86, 87), (88, 89), (88, 91), (88, 92), (89, 90), (89, 93), (90, 91), (90, 94), (91, 95), (92, 93), (92, 95), (93, 94), (94, 95), (96, 97), (96, 99), (96, 100), (97, 98), (97, 101), (98, 99), (98, 102), (99, 103), (100, 101), (100, 103), (101, 102), (102, 103), (104, 105), (104, 107), (104, 108), (105, 106), (105, 109), (106, 107), (106, 110), (107, 111), (108, 109), (108, 111), (109, 110), (110, 111), (112, 113), (112, 115), (112, 116), (113, 114), (113, 117), (114, 115), (114, 118), (115, 119), (116, 117), (116, 119), (117, 118), (118, 119), (120, 121), (120, 123), (120, 124), (121, 122), (121, 125), (122, 123), (122, 126), (123, 127), (124, 125), (124, 127), (125, 126), (126, 127), (128, 129), (128, 131), (128, 132), (129, 130), (129, 133), (130, 131), (130, 134), (131, 135), (132, 133), (132, 135), (133, 134), (134, 135), (136, 137), (136, 139), (136, 140), (137, 138), (137, 141), (138, 139), (138, 142), (139, 143), (140, 141), (140, 143), (141, 142), (142, 143), (144, 145), (144, 147), (144, 148), (145, 146), (145, 149), (146, 147), (146, 150), (147, 151), (148, 151), (149, 150), (150, 151), (152, 153), (152, 155), (152, 156), (153, 154), (153, 157), (154, 155), (154, 158), (155, 159), (156, 157), (156, 159), (157, 158), (158, 159), (160, 161), (160, 163), (160, 164), (161, 162), (161, 165), (162, 163), (162, 166), (163, 167), (164, 165), (164, 167), (165, 166), (166, 167), (168, 169), (168, 171), (168, 172), (169, 170), (169, 173), (170, 171), (170, 174), (171, 175), (172, 173), (172, 175), (173, 174), (174, 175), (176, 177), (176, 179), (176, 180), (177, 178), (177, 181), (178, 179), (178, 182), (179, 183), (180, 181), (180, 183), (181, 182), (182, 183), (184, 185), (184, 187), (184, 188), (185, 186), (185, 189), (186, 187), (186, 190), (187, 191), (188, 189), (188, 191), (189, 190), (190, 191), (192, 193), (192, 195), (192, 196), (193, 194), (193, 197), (194, 195), (194, 198), (195, 199), (196, 197), (196, 199), (197, 198), (198, 199), (200, 201), (200, 203), (200, 204), (201, 202), (201, 205), (202, 203), (202, 206), (203, 207), (204, 205), (204, 207), (205, 206), (206, 207), (208, 209), (208, 211), (208, 212), (209, 210), (209, 213), (210, 211), (210, 214), (211, 215), (212, 213), (212, 215), (213, 214), (214, 215), (216, 217), (216, 219), (216, 220), (217, 218), (217, 221), (218, 219), (218, 222), (219, 223), (220, 221), (220, 223), (221, 222), (222, 223), (224, 225), (224, 227), (224, 228), (225, 226), (225, 229), (226, 227), (226, 230), (227, 231), (228, 229), (228, 231), (229, 230), (230, 231), (232, 233), (232, 235), (232, 236), (233, 234), (233, 237), (234, 235), (234, 238), (235, 239), (236, 237), (236, 239), (237, 238), (238, 239), (240, 241), (240, 243), (240, 244), (241, 242), (241, 245), (242, 243), (242, 246), (243, 247), (244, 245), (244, 247), (245, 246), (246, 247), (248, 249), (248, 251), (248, 252), (249, 250), (249, 253), (250, 251), (250, 254), (251, 255), (252, 253), (252, 255), (253, 254), (254, 255), (256, 257), (256, 259), (256, 260), (257, 258), (257, 261), (258, 259), (258, 262), (259, 263), (260, 263), (262, 263), (264, 265), (264, 267), (264, 268), (265, 266), (265, 269), (266, 267), (266, 270), (267, 271), (268, 269), (268, 271), (269, 270), (270, 271), (272, 273), (272, 275), (272, 276), (273, 274), (273, 277), (274, 275), (274, 278), (275, 279), (276, 279), (277, 278), (280, 281), (280, 283), (280, 284), (281, 282), (281, 285), (282, 283), (282, 286), (283, 287), (284, 285), (285, 286), (286, 287), (288, 289), (288, 291), (288, 292), (289, 290), (289, 293), (290, 291), (290, 294), (291, 295), (292, 295), (293, 294), (296, 297), (296, 299), (296, 300), (297, 298), (297, 301), (298, 299), (298, 302), (299, 303), (300, 301), (300, 303), (301, 302), (302, 303), (304, 305), (304, 307), (304, 308), (305, 306), (305, 309), (306, 307), (306, 310), (307, 311), (308, 309), (308, 311), (309, 310), (310, 311), (312, 313), (312, 315), (312, 316), (313, 314), (313, 317), (314, 315), (314, 318), (315, 319), (316, 317), (316, 319), (317, 318), (318, 319), (320, 321), (320, 323), (320, 324), (321, 322), (321, 325), (322, 323), (322, 326), (323, 327), (324, 327), (325, 326), (326, 327), (328, 329), (328, 331), (328, 332), (329, 330), (329, 333), (330, 331), (330, 334), (331, 335), (332, 333), (333, 334), (334, 335), (336, 337), (336, 339), (336, 340), (337, 338), (337, 341), (338, 339), (338, 342), (339, 343), (340, 341), (341, 342), (342, 343), (344, 345), (344, 347), (344, 348), (345, 346), (345, 349), (346, 347), (346, 350), (347, 351), (348, 349), (348, 351), (349, 350), (350, 351), (352, 353), (352, 355), (352, 356), (353, 354), (353, 357), (354, 355), (354, 358), (355, 359), (356, 357), (356, 359), (357, 358), (358, 359), (360, 361), (360, 363), (360, 364), (361, 362), (361, 365), (362, 363), (362, 366), (363, 367), (364, 365), (364, 367), (365, 366), (366, 367), (368, 369), (368, 371), (368, 372), (369, 370), (369, 373), (370, 371), (370, 374), (371, 375), (372, 373), (372, 375), (373, 374), (374, 375), (376, 377), (376, 379), (376, 380), (377, 378), (377, 381), (378, 379), (378, 382), (379, 383), (380, 381), (380, 383), (381, 382), (382, 383), (384, 385), (384, 387), (384, 388), (385, 386), (385, 389), (386, 387), (386, 390), (387, 391), (388, 389), (388, 391), (389, 390), (390, 391), (392, 393), (392, 395), (392, 396), (393, 394), (393, 397), (394, 395), (394, 398), (395, 399), (396, 397), (396, 399), (397, 398), (398, 399), (400, 401), (400, 403), (400, 404), (401, 402), (401, 405), (402, 403), (402, 406), (403, 407), (404, 405), (404, 407), (405, 406), (406, 407), (408, 409), (408, 411), (408, 412), (409, 410), (409, 413), (410, 411), (410, 414), (411, 415), (412, 415), (413, 414), (416, 417), (416, 419), (416, 420), (417, 418), (417, 421), (418, 419), (418, 422), (419, 423), (420, 421), (420, 423), (421, 422), (422, 423), (424, 425), (424, 427), (424, 428), (425, 426), (425, 429), (426, 427), (426, 430), (427, 431), (428, 431), (429, 430), (430, 431), (432, 433), (432, 435), (432, 436), (433, 434), (433, 437), (434, 435), (434, 438), (435, 439), (436, 437), (436, 439), (437, 438), (438, 439), (440, 441), (440, 443), (440, 444), (441, 442), (441, 445), (442, 443), (442, 446), (443, 447), (444, 445), (445, 446), (446, 447), (448, 449), (448, 451), (448, 452), (449, 450), (449, 453), (450, 451), (450, 454), (451, 455), (452, 453), (452, 455), (453, 454), (454, 455), (456, 457), (456, 459), (456, 460), (457, 458), (457, 461), (458, 459), (458, 462), (459, 463), (460, 461), (460, 463), (461, 462), (462, 463), (464, 465), (464, 467), (464, 468), (465, 466), (465, 469), (466, 467), (466, 470), (467, 471), (468, 469), (468, 471), (469, 470), (470, 471), (472, 473), (472, 475), (472, 476), (473, 474), (473, 477), (474, 475), (474, 478), (475, 479), (476, 477), (476, 479), (477, 478), (478, 479), (480, 481), (480, 483), (480, 484), (481, 482), (481, 485), (482, 483), (482, 486), (483, 487), (484, 485), (484, 487), (485, 486), (486, 487), (488, 489), (488, 491), (488, 492), (489, 490), (489, 493), (490, 491), (490, 494), (491, 495), (492, 493), (492, 495), (493, 494), (494, 495), (496, 497), (496, 499), (496, 500), (497, 498), (497, 501), (498, 499), (498, 502), (499, 503), (500, 501), (500, 503), (501, 502), (502, 503), (504, 505), (504, 507), (504, 508), (505, 506), (505, 509), (506, 507), (506, 510), (507, 511), (508, 509), (508, 511), (509, 510), (510, 511), (512, 513), (512, 515), (512, 516), (513, 514), (513, 517), (514, 515), (514, 518), (515, 519), (516, 517), (517, 518), (518, 519), (520, 521), (520, 523), (520, 524), (521, 522), (521, 525), (522, 523), (522, 526), (523, 527), (524, 525), (524, 527), (525, 526), (526, 527), (528, 529), (528, 531), (528, 532), (529, 530), (529, 533), (530, 531), (530, 534), (531, 535), (532, 533), (532, 535), (533, 534), (534, 535), (536, 537), (536, 539), (536, 540), (537, 538), (537, 541), (538, 539), (538, 542), (539, 543), (540, 541), (540, 543), (541, 542), (542, 543), (544, 545), (544, 547), (544, 548), (545, 546), (545, 549), (546, 547), (546, 550), (547, 551), (548, 549), (548, 551), (549, 550), (550, 551), (552, 553), (552, 555), (552, 556), (553, 554), (553, 557), (554, 555), (554, 558), (555, 559), (556, 557), (556, 559), (557, 558), (558, 559), (560, 561), (560, 563), (560, 564), (561, 562), (561, 565), (562, 563), (562, 566), (563, 567), (564, 565), (564, 567), (565, 566), (566, 567), (568, 569), (568, 571), (568, 572), (569, 570), (569, 573), (570, 571), (570, 574), (571, 575), (572, 573), (572, 575), (573, 574), (574, 575), (576, 577), (576, 579), (576, 580), (577, 578), (577, 581), (578, 579), (578, 582), (579, 583), (580, 581), (580, 583), (581, 582), (582, 583), (584, 585), (584, 587), (584, 588), (585, 586), (585, 589), (586, 587), (586, 590), (587, 591), (588, 589), (588, 591), (589, 590), (590, 591), (592, 593), (592, 595), (592, 596), (593, 594), (593, 597), (594, 595), (594, 598), (595, 599), (596, 597), (596, 599), (597, 598), (598, 599), (600, 601), (600, 603), (600, 604), (601, 602), (601, 605), (602, 603), (602, 606), (603, 607), (604, 605), (604, 607), (605, 606), (606, 607), (608, 609), (608, 611), (608, 612), (609, 610), (609, 613), (610, 611), (610, 614), (611, 615), (612, 613), (612, 615), (613, 614), (614, 615), (616, 617), (616, 619), (616, 620), (617, 618), (617, 621), (618, 619), (618, 622), (619, 623), (620, 621), (620, 623), (621, 622), (622, 623), (624, 625), (624, 627), (624, 628), (625, 626), (625, 629), (626, 627), (626, 630), (627, 631), (628, 629), (628, 631), (629, 630), (630, 631), (632, 633), (632, 635), (632, 636), (633, 634), (633, 637), (634, 635), (634, 638), (635, 639), (636, 637), (636, 639), (637, 638), (638, 639), (640, 641), (640, 643), (640, 644), (641, 642), (641, 645), (642, 643), (642, 646), (643, 647), (644, 645), (644, 647), (645, 646), (646, 647), (648, 649), (648, 651), (648, 652), (649, 650), (649, 653), (650, 651), (650, 654), (651, 655), (652, 653), (652, 655), (653, 654), (654, 655), (656, 657), (656, 659), (656, 660), (657, 658), (657, 661), (658, 659), (658, 662), (659, 663), (660, 661), (660, 663), (661, 662), (662, 663), (664, 665), (664, 667), (664, 668), (665, 666), (665, 669), (666, 667), (666, 670), (667, 671), (668, 669), (668, 671), (669, 670), (670, 671), (672, 673), (672, 675), (672, 676), (673, 674), (673, 677), (674, 675), (674, 678), (675, 679), (676, 677), (676, 679), (677, 678), (678, 679), (680, 681), (680, 683), (680, 684), (681, 682), (681, 685), (682, 683), (682, 686), (683, 687), (684, 685), (684, 687), (685, 686), (686, 687), (688, 689), (688, 691), (688, 692), (689, 690), (689, 693), (690, 691), (690, 694), (691, 695), (692, 693), (692, 695), (693, 694), (694, 695), (696, 697), (696, 699), (696, 700), (697, 698), (697, 701), (698, 699), (698, 702), (699, 703), (700, 701), (700, 703), (701, 702), (702, 703), (704, 705), (704, 707), (704, 708), (705, 706), (705, 709), (706, 707), (706, 710), (707, 711), (708, 709), (708, 711), (709, 710), (710, 711), (712, 713), (712, 715), (712, 716), (713, 714), (713, 717), (714, 715), (714, 718), (715, 719), (716, 717), (716, 719), (717, 718), (718, 719), (720, 721), (720, 723), (720, 724), (721, 722), (721, 725), (722, 723), (722, 726), (723, 727), (724, 725), (724, 727), (725, 726), (726, 727), (728, 729), (728, 731), (728, 732), (729, 730), (729, 733), (730, 731), (730, 734), (731, 735), (732, 733), (732, 735), (733, 734), (734, 735), (736, 737), (736, 739), (736, 740), (737, 738), (737, 741), (738, 739), (738, 742), (739, 743), (740, 741), (740, 743), (741, 742), (742, 743), (744, 745), (744, 747), (744, 748), (745, 746), (745, 749), (746, 747), (746, 750), (747, 751), (748, 749), (748, 751), (749, 750), (750, 751), (752, 753), (752, 755), (752, 756), (753, 754), (753, 757), (754, 755), (754, 758), (755, 759), (756, 757), (756, 759), (757, 758), (758, 759), (760, 761), (760, 763), (760, 764), (761, 762), (761, 765), (762, 763), (762, 766), (763, 767), (764, 765), (764, 767), (765, 766), (766, 767), (768, 769), (768, 771), (768, 772), (769, 770), (769, 773), (770, 771), (770, 774), (771, 775), (772, 773), (772, 775), (773, 774), (774, 775), (776, 777), (776, 779), (776, 780), (777, 778), (777, 781), (778, 779), (778, 782), (779, 783), (780, 781), (780, 783), (781, 782), (782, 783), (784, 785), (784, 787), (784, 788), (785, 786), (785, 789), (786, 787), (786, 790), (787, 791), (788, 789), (788, 791), (789, 790), (790, 791), (792, 793), (792, 795), (792, 796), (793, 794), (793, 797), (794, 795), (794, 798), (795, 799), (796, 797), (796, 799), (797, 798), (798, 799), (800, 801), (800, 803), (800, 804), (801, 802), (801, 805), (802, 803), (802, 806), (803, 807), (804, 805), (804, 807), (805, 806), (806, 807), (808, 809), (808, 811), (808, 812), (809, 810), (809, 813), (810, 811), (810, 814), (811, 815), (812, 813), (812, 815), (813, 814), (814, 815), (816, 817), (816, 819), (816, 820), (817, 818), (817, 821), (818, 819), (818, 822), (819, 823), (820, 821), (820, 823), (821, 822), (822, 823), (824, 825), (824, 827), (824, 828), (825, 826), (825, 829), (826, 827), (826, 830), (827, 831), (828, 829), (828, 831), (829, 830), (830, 831), (832, 833), (832, 835), (832, 836), (833, 834), (833, 837), (834, 835), (834, 838), (835, 839), (836, 837), (836, 839), (837, 838), (838, 839), (840, 841), (840, 843), (840, 844), (841, 842), (841, 845), (842, 843), (842, 846), (843, 847), (844, 845), (844, 847), (845, 846), (846, 847), (848, 849), (848, 851), (848, 852), (849, 850), (849, 853), (850, 851), (850, 854), (851, 855), (852, 853), (852, 855), (853, 854), (854, 855)])
me_mesa_cluster.attributes.new('sharp_edge', 'BOOLEAN', 'EDGE').data.foreach_set('value', [ (min(e.vertices), max(e.vertices)) in _k for e in me_mesa_cluster.edges])
me_mesa_cluster.materials.append(mat_vh_sand_sandstone)
me_mesa_cluster.materials.append(mat_vh_sand2_sandstone)
me_mesa_cluster.materials.append(mat_vh_sandl_sandstone)
me_mesa_cluster.materials.append(mat_vh_red_sandstone)
me_mesa_cluster.materials.append(mat_vh_red2_sandstone)
me_mesa_cluster.materials.append(mat_vh_cream_sandstone)
me_mesa_cluster.materials.append(mat_vh_clay_brick)
me_mesa_cluster.update()

# ---- objects
ob_mesa_cluster = bpy.data.objects.new('mesa_cluster', me_mesa_cluster)

# ---- transforms, parenting, visibility, modifiers, constraints
ob_mesa_cluster.location = (0.0, 0.0, 0.0)

# ---- collection membership
scene.collection.objects.link(ob_mesa_cluster)

# ---- scene / render settings (as saved in the file)
scene.frame_start = 1; scene.frame_end = 250; scene.frame_set(1)
scene.render.engine = 'CYCLES'
scene.render.resolution_x = 420
scene.render.resolution_y = 420
scene.render.bake_bias = 0.0
scene.render.bake_samples = 0
scene.render.compositor_device = 'GPU'
scene.cycles.samples = 24
scene.cycles.adaptive_threshold = 0.05
scene.cycles.max_bounces = 4
scene.cycles.diffuse_bounces = 2
scene.cycles.glossy_bounces = 2
scene.cycles.transmission_bounces = 2
scene.cycles.transparent_max_bounces = 4
scene.eevee.taa_render_samples = 48
scene.eevee.use_volume_custom_range = False
scene.eevee.fast_gi_thickness_near = 0.1
scene.eevee.fast_gi_thickness_far = 0.0
scene.eevee.ray_tracing_options.screen_trace_thickness = 0.1
scene.view_settings.view_transform = 'Standard'
bpy.context.view_layer.update()

# ---- added for rendering (the .blend has no active camera): camera
cam_auto = bpy.data.cameras.new('AutoCamera')
cam_auto.lens = 50.0
cam_auto.sensor_width = 36.0
cam_auto.clip_end = 2945.07
ob_auto_camera = bpy.data.objects.new('AutoCamera', cam_auto)
scene.collection.objects.link(ob_auto_camera)
ob_auto_camera.location = (167.811, -201.373, 180.336)
ob_auto_camera.rotation_euler = (1.09748, -7.21219e-08, 0.694738)
scene.camera = ob_auto_camera
bpy.context.view_layer.update()
